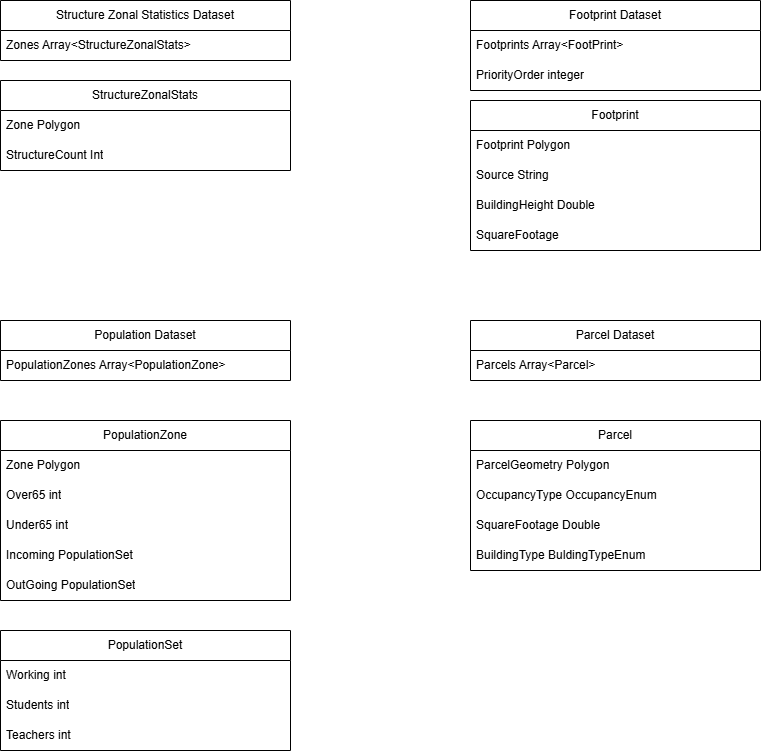

The diagram above was exported from draw.io. Its source (the exported page's mxGraphModel, read from the mxfile embedded in the PNG):
<mxGraphModel dx="1537" dy="886" grid="1" gridSize="10" guides="1" tooltips="1" connect="1" arrows="1" fold="1" page="1" pageScale="1" pageWidth="850" pageHeight="1100" math="0" shadow="0">
  <root>
    <mxCell id="0" />
    <mxCell id="1" parent="0" />
    <mxCell id="oGgHeps_5K2buNze9wKq-1" parent="1" style="swimlane;fontStyle=0;childLayout=stackLayout;horizontal=1;startSize=30;horizontalStack=0;resizeParent=1;resizeParentMax=0;resizeLast=0;collapsible=1;marginBottom=0;whiteSpace=wrap;html=1;" value="Footprint Dataset" vertex="1">
      <mxGeometry height="90" width="290" x="510" y="40" as="geometry" />
    </mxCell>
    <mxCell id="oGgHeps_5K2buNze9wKq-2" parent="oGgHeps_5K2buNze9wKq-1" style="text;strokeColor=none;fillColor=none;align=left;verticalAlign=middle;spacingLeft=4;spacingRight=4;overflow=hidden;points=[[0,0.5],[1,0.5]];portConstraint=eastwest;rotatable=0;whiteSpace=wrap;html=1;" value="Footprints Array&amp;lt;FootPrint&amp;gt;" vertex="1">
      <mxGeometry height="30" width="290" y="30" as="geometry" />
    </mxCell>
    <mxCell id="oGgHeps_5K2buNze9wKq-18" parent="oGgHeps_5K2buNze9wKq-1" style="text;strokeColor=none;fillColor=none;align=left;verticalAlign=middle;spacingLeft=4;spacingRight=4;overflow=hidden;points=[[0,0.5],[1,0.5]];portConstraint=eastwest;rotatable=0;whiteSpace=wrap;html=1;" value="PriorityOrder integer" vertex="1">
      <mxGeometry height="30" width="290" y="60" as="geometry" />
    </mxCell>
    <mxCell id="oGgHeps_5K2buNze9wKq-6" parent="1" style="swimlane;fontStyle=0;childLayout=stackLayout;horizontal=1;startSize=30;horizontalStack=0;resizeParent=1;resizeParentMax=0;resizeLast=0;collapsible=1;marginBottom=0;whiteSpace=wrap;html=1;" value="Footprint" vertex="1">
      <mxGeometry height="150" width="290" x="510" y="140" as="geometry" />
    </mxCell>
    <mxCell id="oGgHeps_5K2buNze9wKq-7" parent="oGgHeps_5K2buNze9wKq-6" style="text;strokeColor=none;fillColor=none;align=left;verticalAlign=middle;spacingLeft=4;spacingRight=4;overflow=hidden;points=[[0,0.5],[1,0.5]];portConstraint=eastwest;rotatable=0;whiteSpace=wrap;html=1;" value="Footprint Polygon" vertex="1">
      <mxGeometry height="30" width="290" y="30" as="geometry" />
    </mxCell>
    <mxCell id="oGgHeps_5K2buNze9wKq-10" parent="oGgHeps_5K2buNze9wKq-6" style="text;strokeColor=none;fillColor=none;align=left;verticalAlign=middle;spacingLeft=4;spacingRight=4;overflow=hidden;points=[[0,0.5],[1,0.5]];portConstraint=eastwest;rotatable=0;whiteSpace=wrap;html=1;" value="Source String" vertex="1">
      <mxGeometry height="30" width="290" y="60" as="geometry" />
    </mxCell>
    <mxCell id="oGgHeps_5K2buNze9wKq-9" parent="oGgHeps_5K2buNze9wKq-6" style="text;strokeColor=none;fillColor=none;align=left;verticalAlign=middle;spacingLeft=4;spacingRight=4;overflow=hidden;points=[[0,0.5],[1,0.5]];portConstraint=eastwest;rotatable=0;whiteSpace=wrap;html=1;" value="BuildingHeight Double" vertex="1">
      <mxGeometry height="30" width="290" y="90" as="geometry" />
    </mxCell>
    <mxCell id="oGgHeps_5K2buNze9wKq-8" parent="oGgHeps_5K2buNze9wKq-6" style="text;strokeColor=none;fillColor=none;align=left;verticalAlign=middle;spacingLeft=4;spacingRight=4;overflow=hidden;points=[[0,0.5],[1,0.5]];portConstraint=eastwest;rotatable=0;whiteSpace=wrap;html=1;" value="SquareFootage" vertex="1">
      <mxGeometry height="30" width="290" y="120" as="geometry" />
    </mxCell>
    <mxCell id="oGgHeps_5K2buNze9wKq-11" parent="1" style="swimlane;fontStyle=0;childLayout=stackLayout;horizontal=1;startSize=30;horizontalStack=0;resizeParent=1;resizeParentMax=0;resizeLast=0;collapsible=1;marginBottom=0;whiteSpace=wrap;html=1;" value="Structure Zonal Statistics Dataset" vertex="1">
      <mxGeometry height="60" width="290" x="40" y="40" as="geometry" />
    </mxCell>
    <mxCell id="oGgHeps_5K2buNze9wKq-12" parent="oGgHeps_5K2buNze9wKq-11" style="text;strokeColor=none;fillColor=none;align=left;verticalAlign=middle;spacingLeft=4;spacingRight=4;overflow=hidden;points=[[0,0.5],[1,0.5]];portConstraint=eastwest;rotatable=0;whiteSpace=wrap;html=1;" value="Zones Array&amp;lt;StructureZonalStats&amp;gt;" vertex="1">
      <mxGeometry height="30" width="290" y="30" as="geometry" />
    </mxCell>
    <mxCell id="oGgHeps_5K2buNze9wKq-13" parent="1" style="swimlane;fontStyle=0;childLayout=stackLayout;horizontal=1;startSize=30;horizontalStack=0;resizeParent=1;resizeParentMax=0;resizeLast=0;collapsible=1;marginBottom=0;whiteSpace=wrap;html=1;" value="StructureZonalStats" vertex="1">
      <mxGeometry height="90" width="290" x="40" y="120" as="geometry" />
    </mxCell>
    <mxCell id="oGgHeps_5K2buNze9wKq-14" parent="oGgHeps_5K2buNze9wKq-13" style="text;strokeColor=none;fillColor=none;align=left;verticalAlign=middle;spacingLeft=4;spacingRight=4;overflow=hidden;points=[[0,0.5],[1,0.5]];portConstraint=eastwest;rotatable=0;whiteSpace=wrap;html=1;" value="Zone Polygon" vertex="1">
      <mxGeometry height="30" width="290" y="30" as="geometry" />
    </mxCell>
    <mxCell id="oGgHeps_5K2buNze9wKq-15" parent="oGgHeps_5K2buNze9wKq-13" style="text;strokeColor=none;fillColor=none;align=left;verticalAlign=middle;spacingLeft=4;spacingRight=4;overflow=hidden;points=[[0,0.5],[1,0.5]];portConstraint=eastwest;rotatable=0;whiteSpace=wrap;html=1;" value="StructureCount Int" vertex="1">
      <mxGeometry height="30" width="290" y="60" as="geometry" />
    </mxCell>
    <mxCell id="oGgHeps_5K2buNze9wKq-19" parent="1" style="swimlane;fontStyle=0;childLayout=stackLayout;horizontal=1;startSize=30;horizontalStack=0;resizeParent=1;resizeParentMax=0;resizeLast=0;collapsible=1;marginBottom=0;whiteSpace=wrap;html=1;" value="Parcel Dataset" vertex="1">
      <mxGeometry height="60" width="290" x="510" y="360" as="geometry" />
    </mxCell>
    <mxCell id="oGgHeps_5K2buNze9wKq-20" parent="oGgHeps_5K2buNze9wKq-19" style="text;strokeColor=none;fillColor=none;align=left;verticalAlign=middle;spacingLeft=4;spacingRight=4;overflow=hidden;points=[[0,0.5],[1,0.5]];portConstraint=eastwest;rotatable=0;whiteSpace=wrap;html=1;" value="Parcels Array&amp;lt;Parcel&amp;gt;" vertex="1">
      <mxGeometry height="30" width="290" y="30" as="geometry" />
    </mxCell>
    <mxCell id="oGgHeps_5K2buNze9wKq-22" parent="1" style="swimlane;fontStyle=0;childLayout=stackLayout;horizontal=1;startSize=30;horizontalStack=0;resizeParent=1;resizeParentMax=0;resizeLast=0;collapsible=1;marginBottom=0;whiteSpace=wrap;html=1;" value="Parcel" vertex="1">
      <mxGeometry height="150" width="290" x="510" y="460" as="geometry" />
    </mxCell>
    <mxCell id="oGgHeps_5K2buNze9wKq-23" parent="oGgHeps_5K2buNze9wKq-22" style="text;strokeColor=none;fillColor=none;align=left;verticalAlign=middle;spacingLeft=4;spacingRight=4;overflow=hidden;points=[[0,0.5],[1,0.5]];portConstraint=eastwest;rotatable=0;whiteSpace=wrap;html=1;" value="ParcelGeometry Polygon" vertex="1">
      <mxGeometry height="30" width="290" y="30" as="geometry" />
    </mxCell>
    <mxCell id="oGgHeps_5K2buNze9wKq-24" parent="oGgHeps_5K2buNze9wKq-22" style="text;strokeColor=none;fillColor=none;align=left;verticalAlign=middle;spacingLeft=4;spacingRight=4;overflow=hidden;points=[[0,0.5],[1,0.5]];portConstraint=eastwest;rotatable=0;whiteSpace=wrap;html=1;" value="OccupancyType OccupancyEnum" vertex="1">
      <mxGeometry height="30" width="290" y="60" as="geometry" />
    </mxCell>
    <mxCell id="oGgHeps_5K2buNze9wKq-25" parent="oGgHeps_5K2buNze9wKq-22" style="text;strokeColor=none;fillColor=none;align=left;verticalAlign=middle;spacingLeft=4;spacingRight=4;overflow=hidden;points=[[0,0.5],[1,0.5]];portConstraint=eastwest;rotatable=0;whiteSpace=wrap;html=1;" value="SquareFootage Double" vertex="1">
      <mxGeometry height="30" width="290" y="90" as="geometry" />
    </mxCell>
    <mxCell id="oGgHeps_5K2buNze9wKq-26" parent="oGgHeps_5K2buNze9wKq-22" style="text;strokeColor=none;fillColor=none;align=left;verticalAlign=middle;spacingLeft=4;spacingRight=4;overflow=hidden;points=[[0,0.5],[1,0.5]];portConstraint=eastwest;rotatable=0;whiteSpace=wrap;html=1;" value="BuildingType BuldingTypeEnum" vertex="1">
      <mxGeometry height="30" width="290" y="120" as="geometry" />
    </mxCell>
    <mxCell id="oGgHeps_5K2buNze9wKq-27" parent="1" style="swimlane;fontStyle=0;childLayout=stackLayout;horizontal=1;startSize=30;horizontalStack=0;resizeParent=1;resizeParentMax=0;resizeLast=0;collapsible=1;marginBottom=0;whiteSpace=wrap;html=1;" value="Population Dataset" vertex="1">
      <mxGeometry height="60" width="290" x="40" y="360" as="geometry" />
    </mxCell>
    <mxCell id="oGgHeps_5K2buNze9wKq-28" parent="oGgHeps_5K2buNze9wKq-27" style="text;strokeColor=none;fillColor=none;align=left;verticalAlign=middle;spacingLeft=4;spacingRight=4;overflow=hidden;points=[[0,0.5],[1,0.5]];portConstraint=eastwest;rotatable=0;whiteSpace=wrap;html=1;" value="PopulationZones Array&amp;lt;PopulationZone&amp;gt;" vertex="1">
      <mxGeometry height="30" width="290" y="30" as="geometry" />
    </mxCell>
    <mxCell id="oGgHeps_5K2buNze9wKq-29" parent="1" style="swimlane;fontStyle=0;childLayout=stackLayout;horizontal=1;startSize=30;horizontalStack=0;resizeParent=1;resizeParentMax=0;resizeLast=0;collapsible=1;marginBottom=0;whiteSpace=wrap;html=1;" value="PopulationZone" vertex="1">
      <mxGeometry height="180" width="290" x="40" y="460" as="geometry" />
    </mxCell>
    <mxCell id="oGgHeps_5K2buNze9wKq-30" parent="oGgHeps_5K2buNze9wKq-29" style="text;strokeColor=none;fillColor=none;align=left;verticalAlign=middle;spacingLeft=4;spacingRight=4;overflow=hidden;points=[[0,0.5],[1,0.5]];portConstraint=eastwest;rotatable=0;whiteSpace=wrap;html=1;" value="Zone Polygon" vertex="1">
      <mxGeometry height="30" width="290" y="30" as="geometry" />
    </mxCell>
    <mxCell id="oGgHeps_5K2buNze9wKq-31" parent="oGgHeps_5K2buNze9wKq-29" style="text;strokeColor=none;fillColor=none;align=left;verticalAlign=middle;spacingLeft=4;spacingRight=4;overflow=hidden;points=[[0,0.5],[1,0.5]];portConstraint=eastwest;rotatable=0;whiteSpace=wrap;html=1;" value="Over65 int" vertex="1">
      <mxGeometry height="30" width="290" y="60" as="geometry" />
    </mxCell>
    <mxCell id="oGgHeps_5K2buNze9wKq-32" parent="oGgHeps_5K2buNze9wKq-29" style="text;strokeColor=none;fillColor=none;align=left;verticalAlign=middle;spacingLeft=4;spacingRight=4;overflow=hidden;points=[[0,0.5],[1,0.5]];portConstraint=eastwest;rotatable=0;whiteSpace=wrap;html=1;" value="Under65 int" vertex="1">
      <mxGeometry height="30" width="290" y="90" as="geometry" />
    </mxCell>
    <mxCell id="oGgHeps_5K2buNze9wKq-33" parent="oGgHeps_5K2buNze9wKq-29" style="text;strokeColor=none;fillColor=none;align=left;verticalAlign=middle;spacingLeft=4;spacingRight=4;overflow=hidden;points=[[0,0.5],[1,0.5]];portConstraint=eastwest;rotatable=0;whiteSpace=wrap;html=1;" value="Incoming PopulationSet" vertex="1">
      <mxGeometry height="30" width="290" y="120" as="geometry" />
    </mxCell>
    <mxCell id="oGgHeps_5K2buNze9wKq-34" parent="oGgHeps_5K2buNze9wKq-29" style="text;strokeColor=none;fillColor=none;align=left;verticalAlign=middle;spacingLeft=4;spacingRight=4;overflow=hidden;points=[[0,0.5],[1,0.5]];portConstraint=eastwest;rotatable=0;whiteSpace=wrap;html=1;" value="OutGoing PopulationSet" vertex="1">
      <mxGeometry height="30" width="290" y="150" as="geometry" />
    </mxCell>
    <mxCell id="oGgHeps_5K2buNze9wKq-35" parent="1" style="swimlane;fontStyle=0;childLayout=stackLayout;horizontal=1;startSize=30;horizontalStack=0;resizeParent=1;resizeParentMax=0;resizeLast=0;collapsible=1;marginBottom=0;whiteSpace=wrap;html=1;" value="PopulationSet" vertex="1">
      <mxGeometry height="120" width="290" x="40" y="670" as="geometry" />
    </mxCell>
    <mxCell id="oGgHeps_5K2buNze9wKq-36" parent="oGgHeps_5K2buNze9wKq-35" style="text;strokeColor=none;fillColor=none;align=left;verticalAlign=middle;spacingLeft=4;spacingRight=4;overflow=hidden;points=[[0,0.5],[1,0.5]];portConstraint=eastwest;rotatable=0;whiteSpace=wrap;html=1;" value="Working int" vertex="1">
      <mxGeometry height="30" width="290" y="30" as="geometry" />
    </mxCell>
    <mxCell id="oGgHeps_5K2buNze9wKq-37" parent="oGgHeps_5K2buNze9wKq-35" style="text;strokeColor=none;fillColor=none;align=left;verticalAlign=middle;spacingLeft=4;spacingRight=4;overflow=hidden;points=[[0,0.5],[1,0.5]];portConstraint=eastwest;rotatable=0;whiteSpace=wrap;html=1;" value="Students int" vertex="1">
      <mxGeometry height="30" width="290" y="60" as="geometry" />
    </mxCell>
    <mxCell id="oGgHeps_5K2buNze9wKq-38" parent="oGgHeps_5K2buNze9wKq-35" style="text;strokeColor=none;fillColor=none;align=left;verticalAlign=middle;spacingLeft=4;spacingRight=4;overflow=hidden;points=[[0,0.5],[1,0.5]];portConstraint=eastwest;rotatable=0;whiteSpace=wrap;html=1;" value="Teachers int" vertex="1">
      <mxGeometry height="30" width="290" y="90" as="geometry" />
    </mxCell>
  </root>
</mxGraphModel>